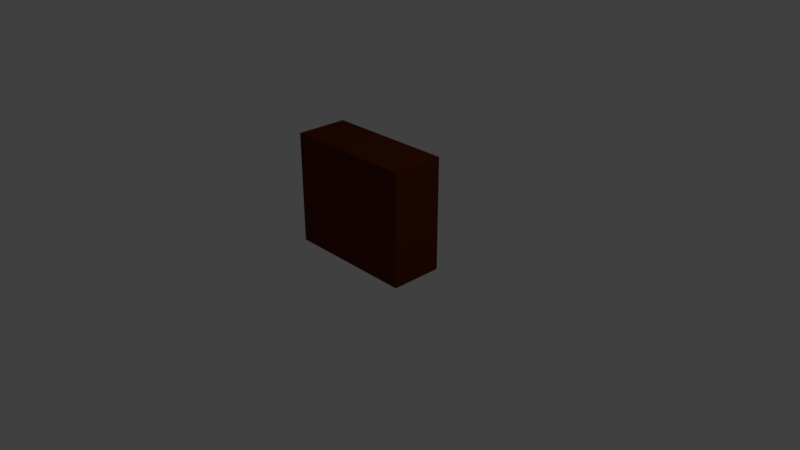 # Source: dresser.blend  (saved by Blender 2.79.0; exported with 4.5.12 LTS)
import bpy
from mathutils import Matrix  # noqa: F401  (used for matrix-valued properties, if any)

bpy.ops.wm.read_factory_settings(use_empty=True)
scene = bpy.context.scene
scene.name = 'Scene'

# ---- collections
col_collection_1 = bpy.data.collections.new('Collection 1'); scene.collection.children.link(col_collection_1)

# ---- materials (node trees are filled in below, after node groups)
mat_dresser_main = bpy.data.materials.new('Dresser Main')
mat_dresser_main.alpha_threshold = 0.0
mat_dresser_main.use_transparent_shadow = False
mat_dresser_main.diffuse_color = (0.1, 0.02, 0.003, 1.0)
mat_dresser_main.roughness = 0.5
mat_dresser_main.line_color = (0.0, 0.0, 0.0, 1.0)
mat_dresser_accent = bpy.data.materials.new('Dresser Accent')
mat_dresser_accent.alpha_threshold = 0.0
mat_dresser_accent.use_transparent_shadow = False
mat_dresser_accent.diffuse_color = (0.3, 0.04, 0.005, 1.0)
mat_dresser_accent.roughness = 0.5
mat_knobs = bpy.data.materials.new('Knobs')
mat_knobs.alpha_threshold = 0.0
mat_knobs.use_transparent_shadow = False
mat_knobs.diffuse_color = (0.4079, 0.2471, 0.004642, 1.0)
mat_knobs.roughness = 0.5

# ---- material node trees

# ---- world
world_world = bpy.data.worlds.new('World'); scene.world = world_world
world_world.color = (0.05088, 0.05088, 0.05088)
world_world.use_sun_shadow = False
world_world.sun_shadow_jitter_overblur = 0.0
world_world.cycles.sampling_method = 'MANUAL'

# ---- cameras
cam_camera = bpy.data.cameras.new('Camera')
cam_camera.clip_end = 100.0
cam_camera.lens = 35.0
cam_camera.sensor_width = 32.0
cam_camera.sensor_height = 18.0
cam_camera.ortho_scale = 7.314
cam_camera.dof.focus_distance = 0.0
cam_camera.dof.aperture_fstop = 128.0

# ---- lights
light_lamp = bpy.data.lights.new('Lamp', 'POINT')
light_lamp.transmission_factor = 0.0
light_lamp.cutoff_distance = 30.0
light_lamp.energy = 100.0
light_lamp.shadow_buffer_clip_start = 1.001
light_lamp.shadow_soft_size = 0.1
light_lamp.shadow_maximum_resolution = 0.006
light_lamp.use_absolute_resolution = True

# ---- meshes
me_cube = bpy.data.meshes.new('Cube')
me_cube.from_pydata([(0.0004402, 8.941e-07, -0.0004407), (0.0004402, -0.6955, -0.0004407), (-1.75, -0.6955, -0.0004407), (-1.75, 1.043e-06, -0.0004407), (0.0004407, 7.451e-07, 1.5), (0.0004396, -0.6955, 1.5), (-1.75, -0.6955, 1.5), (-1.75, 9.239e-07, 1.5), (0.0004404, 8.643e-07, 0.2996), (0.0004404, 8.345e-07, 0.5996), (0.0004405, 8.047e-07, 0.8996), (0.0004407, 7.451e-07, 1.2), (0.0004401, -0.6955, 0.2996), (0.0004401, -0.6955, 0.5996), (0.0004399, -0.6955, 0.8996), (0.0004398, -0.6955, 1.2), (-1.75, -0.6955, 0.2996), (-1.75, -0.6955, 0.5996), (-1.75, -0.6955, 0.8996), (-1.75, -0.6955, 1.2), (-1.75, 1.013e-06, 0.2996), (-1.75, 1.013e-06, 0.5996), (-1.75, 9.537e-07, 0.8996), (-1.75, 9.239e-07, 1.2), (0.0004404, 8.643e-07, 0.3383), (0.0004401, -0.6955, 0.3383), (-1.75, -0.6955, 0.3383), (-1.75, 1.013e-06, 0.3383), (0.0004404, 8.345e-07, 0.5677), (0.0004401, -0.6955, 0.5677), (-1.75, -0.6955, 0.5677), (-1.75, 1.013e-06, 0.5677), (0.0004404, 8.345e-07, 0.6363), (0.0004401, -0.6955, 0.6363), (-1.75, -0.6955, 0.6363), (-1.75, 1.013e-06, 0.6363), (0.0004405, 8.047e-07, 0.8624), (0.0004399, -0.6955, 0.8624), (-1.75, -0.6955, 0.8624), (-1.75, 9.537e-07, 0.8624), (0.0004407, 7.451e-07, 1.164), (0.0004398, -0.6955, 1.164), (-1.75, -0.6955, 1.164), (-1.75, 9.239e-07, 1.164), (0.0004405, 8.047e-07, 0.9355), (0.0004399, -0.6955, 0.9355), (-1.75, -0.6955, 0.9355), (-1.75, 9.537e-07, 0.9355), (0.0004407, 7.451e-07, 1.237), (0.0004398, -0.6955, 1.237), (-1.75, -0.6955, 1.237), (-1.75, 9.239e-07, 1.237), (0.0004407, 7.451e-07, 1.467), (0.0004396, -0.6955, 1.467), (-1.75, -0.6955, 1.467), (-1.75, 9.239e-07, 1.467), (-0.08476, 8.941e-07, -0.0004407), (-0.08476, -0.6955, -0.0004407), (-0.08476, 7.451e-07, 1.5), (-0.08477, -0.6955, 1.5), (-0.08476, 7.451e-07, 1.2), (-0.08476, 8.047e-07, 0.8996), (-0.08476, 8.345e-07, 0.5996), (-0.08476, 8.643e-07, 0.2996), (-0.08476, -0.6955, 0.2996), (-0.08476, -0.6955, 0.5996), (-0.08476, -0.6955, 0.8996), (-0.08476, -0.6955, 1.2), (-0.08476, -0.6955, 0.3383), (-0.08476, -0.02942, 0.3383), (-0.08476, -0.02942, 0.5677), (-0.08476, -0.6955, 0.5677), (-0.08476, -0.6955, 0.6363), (-0.08476, -0.02942, 0.6363), (-0.08476, -0.02942, 0.8624), (-0.08476, -0.6955, 0.8624), (-0.08476, -0.6955, 1.164), (-0.08476, -0.02942, 1.164), (-0.08476, -0.6955, 0.9355), (-0.08476, -0.02942, 0.9355), (-0.08476, -0.02942, 1.237), (-0.08476, -0.6955, 1.237), (-0.08476, -0.02942, 1.467), (-0.08477, -0.6955, 1.467), (-1.704, 1.043e-06, -0.0004407), (-1.704, -0.6955, -0.0004407), (-1.704, 9.239e-07, 1.5), (-1.704, -0.6955, 1.5), (-1.704, 9.239e-07, 1.2), (-1.704, 9.537e-07, 0.8996), (-1.704, 1.013e-06, 0.5996), (-1.704, 1.013e-06, 0.2996), (-1.704, -0.6955, 0.2996), (-1.704, -0.6955, 0.5996), (-1.704, -0.6955, 0.8996), (-1.704, -0.6955, 1.2), (-1.704, -0.6955, 0.3383), (-1.704, -0.02942, 0.3383), (-1.704, -0.02942, 0.5677), (-1.704, -0.6955, 0.5677), (-1.704, -0.6955, 0.6363), (-1.704, -0.02942, 0.6363), (-1.704, -0.02942, 0.8624), (-1.704, -0.6955, 0.8624), (-1.704, -0.6955, 1.164), (-1.704, -0.02942, 1.164), (-1.704, -0.6955, 0.9355), (-1.704, -0.02942, 0.9355), (-1.704, -0.02942, 1.237), (-1.704, -0.6955, 1.237), (-1.704, -0.02942, 1.467), (-1.704, -0.6955, 1.467), (-0.8376, 9.537e-07, -0.0004407), (-0.8376, -0.6955, -0.0004407), (-0.8376, 8.345e-07, 1.5), (-0.8376, -0.6955, 1.5), (-0.8376, 8.345e-07, 1.2), (-0.8376, 8.941e-07, 0.8996), (-0.8376, 9.239e-07, 0.5996), (-0.8376, 9.239e-07, 0.2996), (-0.8376, -0.6955, 0.2996), (-0.8376, -0.6955, 0.5996), (-0.8376, -0.6955, 0.8996), (-0.8376, -0.6955, 1.2), (-0.8376, -0.6955, 0.3383), (-0.8376, -0.02942, 0.3383), (-0.8376, -0.02942, 0.5677), (-0.8376, -0.6955, 0.5677), (-0.8376, -0.6955, 0.6363), (-0.8376, -0.02942, 0.6363), (-0.8376, -0.02942, 0.8624), (-0.8376, -0.6955, 0.8624), (-0.8376, -0.6955, 1.164), (-0.8376, -0.02942, 1.164), (-0.8376, -0.6955, 0.9355), (-0.8376, -0.02942, 0.9355), (-0.8376, -0.02942, 1.237), (-0.8376, -0.6955, 1.237), (-0.8376, -0.02942, 1.467), (-0.8376, -0.6955, 1.467), (-0.9231, 9.537e-07, -0.0004407), (-0.9231, -0.6955, -0.0004407), (-0.9231, 8.345e-07, 1.5), (-0.9231, -0.6955, 1.5), (-0.9231, 8.345e-07, 1.2), (-0.9231, 8.941e-07, 0.8996), (-0.9231, 9.239e-07, 0.5996), (-0.9231, 9.239e-07, 0.2996), (-0.9231, -0.6955, 0.2996), (-0.9231, -0.6955, 0.5996), (-0.9231, -0.6955, 0.8996), (-0.9231, -0.6955, 1.2), (-0.9231, -0.6955, 0.3383), (-0.9231, -0.02942, 0.3383), (-0.9231, -0.02942, 0.5677), (-0.9231, -0.6955, 0.5677), (-0.9231, -0.6955, 0.6363), (-0.9231, -0.02942, 0.6363), (-0.9231, -0.02942, 0.8624), (-0.9231, -0.6955, 0.8624), (-0.9231, -0.6955, 1.164), (-0.9231, -0.02942, 1.164), (-0.9231, -0.6955, 0.9355), (-0.9231, -0.02942, 0.9355), (-0.9231, -0.02942, 1.237), (-0.9231, -0.6955, 1.237), (-0.9231, -0.02942, 1.467), (-0.9231, -0.6955, 1.467), (0.0004407, 7.451e-07, 1.375), (0.0004397, -0.6955, 1.375), (-1.75, -0.6955, 1.375), (-1.75, 9.239e-07, 1.375), (-0.08476, -0.6955, 1.375), (-0.08476, -0.02942, 1.375), (-1.704, -0.6955, 1.375), (-1.704, -0.02942, 1.375), (-0.8376, -0.02942, 1.375), (-0.8376, -0.6955, 1.375), (-0.9231, -0.02942, 1.375), (-0.9231, -0.6955, 1.375), (-0.08476, -0.6955, 1.339), (-1.704, -0.6955, 1.339), (-0.8376, -0.6955, 1.339), (-0.9231, -0.6955, 1.339), (0.0004407, 7.451e-07, 1.339), (0.0004398, -0.6955, 1.339), (-1.75, -0.6955, 1.339), (-1.75, 9.239e-07, 1.339), (-0.08476, -0.02942, 1.339), (-1.704, -0.02942, 1.339), (-0.8376, -0.02942, 1.339), (-0.9231, -0.02942, 1.339), (0.0004407, 7.749e-07, 1.074), (0.0004399, -0.6955, 1.074), (-1.75, -0.6955, 1.074), (-1.75, 9.239e-07, 1.074), (-0.08476, -0.02942, 1.074), (-0.08476, -0.6955, 1.074), (-1.704, -0.02942, 1.074), (-1.704, -0.6955, 1.074), (-0.8376, -0.6955, 1.074), (-0.8376, -0.02942, 1.074), (-0.9231, -0.6955, 1.074), (-0.9231, -0.02942, 1.074), (-0.08476, -0.6955, 1.04), (-1.704, -0.6955, 1.04), (-0.8376, -0.6955, 1.04), (-0.9231, -0.6955, 1.04), (0.0004407, 8.047e-07, 1.04), (0.0004399, -0.6955, 1.04), (-1.75, -0.6955, 1.04), (-1.75, 9.239e-07, 1.04), (-0.08476, -0.02942, 1.04), (-1.704, -0.02942, 1.04), (-0.8376, -0.02942, 1.04), (-0.9231, -0.02942, 1.04), (0.0004404, 8.345e-07, 0.7784), (0.00044, -0.6955, 0.7784), (-1.75, -0.6955, 0.7784), (-1.75, 1.013e-06, 0.7784), (-0.08476, -0.6955, 0.7784), (-0.08476, -0.02942, 0.7784), (-1.704, -0.6955, 0.7784), (-1.704, -0.02942, 0.7784), (-0.8376, -0.02942, 0.7784), (-0.8376, -0.6955, 0.7784), (-0.9231, -0.02942, 0.7784), (-0.9231, -0.6955, 0.7784), (-0.08476, -0.6955, 0.7435), (-1.704, -0.6955, 0.7435), (-0.8376, -0.6955, 0.7435), (-0.9231, -0.6955, 0.7435), (0.0004404, 8.345e-07, 0.7435), (0.00044, -0.6955, 0.7435), (-1.75, -0.6955, 0.7435), (-1.75, 1.013e-06, 0.7435), (-0.08476, -0.02942, 0.7435), (-1.704, -0.02942, 0.7435), (-0.8376, -0.02942, 0.7435), (-0.9231, -0.02942, 0.7435), (0.0004404, 8.345e-07, 0.4802), (0.0004401, -0.6955, 0.4802), (-1.75, -0.6955, 0.4802), (-1.75, 1.013e-06, 0.4802), (-0.08476, -0.6955, 0.4802), (-0.08476, -0.02942, 0.4802), (-1.704, -0.6955, 0.4802), (-1.704, -0.02942, 0.4802), (-0.8376, -0.02942, 0.4802), (-0.8376, -0.6955, 0.4802), (-0.9231, -0.02942, 0.4802), (-0.9231, -0.6955, 0.4802), (-0.08476, -0.6955, 0.4462), (-1.704, -0.6955, 0.4462), (-0.8376, -0.6955, 0.4462), (-0.9231, -0.6955, 0.4462), (0.0004404, 8.345e-07, 0.4462), (0.0004401, -0.6955, 0.4462), (-1.75, -0.6955, 0.4462), (-1.75, 1.013e-06, 0.4462), (-0.08476, -0.02942, 0.4462), (-1.704, -0.02942, 0.4462), (-0.8376, -0.02942, 0.4462), (-0.9231, -0.02942, 0.4462), (0.0004402, 8.941e-07, 0.1978), (0.0004402, -0.6955, 0.1978), (-1.75, -0.6955, 0.1978), (-1.75, 1.013e-06, 0.1978), (-0.08476, -0.6955, 0.1978), (-0.08476, -0.02942, 0.1978), (-1.704, -0.6955, 0.1978), (-1.704, -0.02942, 0.1978), (-0.8376, -0.02942, 0.1978), (-0.8376, -0.6955, 0.1978), (-0.9231, -0.02942, 0.1978), (-0.9231, -0.6955, 0.1978), (-0.08476, -0.6955, 0.1436), (-1.704, -0.6955, 0.1436), (-0.8376, -0.6955, 0.1436), (-0.9231, -0.6955, 0.1436), (0.0004402, 8.941e-07, 0.1436), (0.0004402, -0.6955, 0.1436), (-1.75, -0.6955, 0.1436), (-1.75, 1.013e-06, 0.1436), (-0.08476, -0.02942, 0.1436), (-1.704, -0.02942, 0.1436), (-0.8376, -0.02942, 0.1436), (-0.9231, -0.02942, 0.1436), (0.0004404, 8.643e-07, 0.2774), (0.0004401, -0.6955, 0.2774), (-1.75, -0.6955, 0.2774), (-1.75, 1.013e-06, 0.2774), (-0.08476, -0.02942, 0.2774), (-1.704, -0.02942, 0.2774), (-0.8376, -0.02942, 0.2774), (-0.9231, -0.02942, 0.2774), (-0.08476, -0.6955, 0.2774), (-1.704, -0.6955, 0.2774), (-0.8376, -0.6955, 0.2774), (-0.9231, -0.6955, 0.2774), (-0.08476, -0.6955, 0.02589), (-1.704, -0.6955, 0.02589), (-0.8376, -0.6955, 0.02589), (-0.9231, -0.6955, 0.02589), (0.0004402, 8.941e-07, 0.02589), (0.0004402, -0.6955, 0.02589), (-1.75, -0.6955, 0.02589), (-1.75, 1.043e-06, 0.02589), (-0.08476, -0.02942, 0.02589), (-1.704, -0.02942, 0.02589), (-0.8376, -0.02942, 0.02589), (-0.9231, -0.02942, 0.02589), (-0.8376, 0.004465, 1.375), (-0.9231, 0.004465, 1.375), (-0.8376, 0.004465, 1.339), (-0.9231, 0.004465, 1.339), (-0.8376, 0.004465, 1.074), (-0.9231, 0.004465, 1.074), (-0.8376, 0.004465, 1.04), (-0.9231, 0.004465, 1.04), (-0.8376, 0.004465, 0.7784), (-0.9231, 0.004465, 0.7784), (-0.8376, 0.004465, 0.7435), (-0.9231, 0.004465, 0.7435), (-0.8376, 0.004465, 0.4802), (-0.9231, 0.004465, 0.4802), (-0.8376, 0.004465, 0.4462), (-0.9231, 0.004465, 0.4462), (-0.8376, 0.004465, 0.1978), (-0.9231, 0.004465, 0.1978), (-0.8376, 0.004465, 0.1436), (-0.9231, 0.004465, 0.1436)], [], [(84, 85, 2, 3), (86, 7, 6, 87), (52, 4, 5, 53), (111, 87, 6, 54), (54, 6, 7, 55), (309, 84, 3, 307), (108, 88, 23, 51), (107, 89, 22, 47), (101, 90, 21, 35), (97, 91, 20, 27), (290, 16, 20, 291), (30, 17, 21, 31), (38, 18, 22, 39), (42, 19, 23, 43), (297, 92, 16, 290), (99, 93, 17, 30), (103, 94, 18, 38), (104, 95, 19, 42), (288, 8, 12, 289), (28, 9, 13, 29), (36, 10, 14, 37), (40, 11, 15, 41), (8, 24, 25, 12), (92, 96, 26, 16), (16, 26, 27, 20), (261, 97, 27, 259), (90, 98, 31, 21), (240, 28, 29, 241), (246, 99, 30, 242), (242, 30, 31, 243), (9, 32, 33, 13), (93, 100, 34, 17), (17, 34, 35, 21), (237, 101, 35, 235), (89, 102, 39, 22), (216, 36, 37, 217), (222, 103, 38, 218), (218, 38, 39, 219), (192, 40, 41, 193), (199, 104, 42, 194), (194, 42, 43, 195), (88, 105, 43, 23), (18, 46, 47, 22), (94, 106, 46, 18), (10, 44, 45, 14), (213, 107, 47, 211), (189, 108, 51, 187), (19, 50, 51, 23), (95, 109, 50, 19), (11, 48, 49, 15), (86, 110, 55, 7), (170, 54, 55, 171), (174, 111, 54, 170), (168, 52, 53, 169), (169, 53, 83, 172), (4, 52, 82, 58), (15, 49, 81, 67), (184, 48, 80, 188), (208, 44, 79, 212), (14, 45, 78, 66), (11, 40, 77, 60), (193, 41, 76, 197), (217, 37, 75, 220), (10, 36, 74, 61), (232, 32, 73, 236), (13, 33, 72, 65), (241, 29, 71, 244), (9, 28, 70, 62), (256, 24, 69, 260), (12, 25, 68, 64), (41, 15, 67, 76), (37, 14, 66, 75), (29, 13, 65, 71), (289, 12, 64, 296), (24, 8, 63, 69), (32, 9, 62, 73), (44, 10, 61, 79), (48, 11, 60, 80), (304, 0, 56, 308), (53, 5, 59, 83), (4, 58, 59, 5), (0, 1, 57, 56), (179, 167, 111, 174), (142, 166, 110, 86), (151, 165, 109, 95), (191, 164, 108, 189), (215, 163, 107, 213), (150, 162, 106, 94), (144, 161, 105, 88), (202, 160, 104, 199), (227, 159, 103, 222), (145, 158, 102, 89), (239, 157, 101, 237), (149, 156, 100, 93), (251, 155, 99, 246), (146, 154, 98, 90), (263, 153, 97, 261), (148, 152, 96, 92), (160, 151, 95, 104), (159, 150, 94, 103), (155, 149, 93, 99), (299, 148, 92, 297), (153, 147, 91, 97), (157, 146, 90, 101), (163, 145, 89, 107), (164, 144, 88, 108), (311, 140, 84, 309), (167, 143, 87, 111), (142, 86, 87, 143), (140, 141, 85, 84), (56, 57, 113, 112), (58, 114, 115, 59), (83, 59, 115, 139), (308, 56, 112, 310), (80, 60, 116, 136), (79, 61, 117, 135), (73, 62, 118, 129), (69, 63, 119, 125), (296, 64, 120, 298), (71, 65, 121, 127), (75, 66, 122, 131), (76, 67, 123, 132), (64, 68, 124, 120), (260, 69, 125, 262), (62, 70, 126, 118), (244, 71, 127, 249), (65, 72, 128, 121), (236, 73, 129, 238), (61, 74, 130, 117), (220, 75, 131, 225), (197, 76, 132, 200), (60, 77, 133, 116), (66, 78, 134, 122), (212, 79, 135, 214), (188, 80, 136, 190), (67, 81, 137, 123), (58, 82, 138, 114), (172, 83, 139, 177), (112, 113, 141, 140), (114, 142, 143, 115), (139, 115, 143, 167), (310, 112, 140, 311), (136, 116, 144, 164), (135, 117, 145, 163), (129, 118, 146, 157), (125, 119, 147, 153), (298, 120, 148, 299), (127, 121, 149, 155), (131, 122, 150, 159), (132, 123, 151, 160), (120, 124, 152, 148), (262, 125, 153, 263), (118, 126, 154, 146), (249, 127, 155, 251), (121, 128, 156, 149), (238, 129, 157, 239), (117, 130, 158, 145), (225, 131, 159, 227), (200, 132, 160, 202), (116, 133, 161, 144), (122, 134, 162, 150), (214, 135, 163, 215), (190, 136, 164, 191), (123, 137, 165, 151), (114, 138, 166, 142), (177, 139, 167, 179), (182, 177, 179, 183), (138, 176, 178, 166), (180, 172, 177, 182), (82, 173, 176, 138), (166, 178, 175, 110), (183, 179, 174, 181), (52, 168, 173, 82), (185, 169, 172, 180), (184, 168, 169, 185), (181, 174, 170, 186), (186, 170, 171, 187), (110, 175, 171, 55), (50, 186, 187, 51), (109, 181, 186, 50), (48, 184, 185, 49), (49, 185, 180, 81), (165, 183, 181, 109), (81, 180, 182, 137), (137, 182, 183, 165), (203, 201, 316, 317), (173, 188, 190, 176), (178, 191, 189, 175), (168, 184, 188, 173), (175, 189, 187, 171), (133, 201, 203, 161), (206, 200, 202, 207), (77, 196, 201, 133), (204, 197, 200, 206), (207, 202, 199, 205), (161, 203, 198, 105), (209, 193, 197, 204), (40, 192, 196, 77), (105, 198, 195, 43), (210, 194, 195, 211), (205, 199, 194, 210), (208, 192, 193, 209), (44, 208, 209, 45), (106, 205, 210, 46), (46, 210, 211, 47), (45, 209, 204, 78), (162, 207, 205, 106), (78, 204, 206, 134), (134, 206, 207, 162), (176, 190, 314, 312), (196, 212, 214, 201), (203, 215, 213, 198), (192, 208, 212, 196), (198, 213, 211, 195), (230, 225, 227, 231), (130, 224, 226, 158), (228, 220, 225, 230), (74, 221, 224, 130), (158, 226, 223, 102), (231, 227, 222, 229), (36, 216, 221, 74), (233, 217, 220, 228), (234, 218, 219, 235), (229, 222, 218, 234), (232, 216, 217, 233), (102, 223, 219, 39), (32, 232, 233, 33), (100, 229, 234, 34), (34, 234, 235, 35), (33, 233, 228, 72), (156, 231, 229, 100), (72, 228, 230, 128), (128, 230, 231, 156), (224, 238, 322, 320), (221, 236, 238, 224), (226, 239, 237, 223), (216, 232, 236, 221), (223, 237, 235, 219), (254, 249, 251, 255), (126, 248, 250, 154), (252, 244, 249, 254), (70, 245, 248, 126), (154, 250, 247, 98), (255, 251, 246, 253), (28, 240, 245, 70), (257, 241, 244, 252), (258, 242, 243, 259), (253, 246, 242, 258), (256, 240, 241, 257), (98, 247, 243, 31), (24, 256, 257, 25), (96, 253, 258, 26), (26, 258, 259, 27), (25, 257, 252, 68), (152, 255, 253, 96), (68, 252, 254, 124), (124, 254, 255, 152), (272, 286, 330, 328), (245, 260, 262, 248), (250, 263, 261, 247), (240, 256, 260, 245), (247, 261, 259, 243), (278, 273, 275, 279), (294, 272, 274, 295), (276, 268, 273, 278), (292, 269, 272, 294), (295, 274, 271, 293), (279, 275, 270, 277), (288, 264, 269, 292), (281, 265, 268, 276), (280, 264, 265, 281), (277, 270, 266, 282), (282, 266, 267, 283), (293, 271, 267, 291), (306, 282, 283, 307), (301, 277, 282, 306), (304, 280, 281, 305), (305, 281, 276, 300), (303, 279, 277, 301), (300, 276, 278, 302), (302, 278, 279, 303), (215, 203, 317, 319), (269, 284, 286, 272), (274, 287, 285, 271), (264, 280, 284, 269), (271, 285, 283, 267), (91, 293, 291, 20), (8, 288, 292, 63), (147, 295, 293, 91), (63, 292, 294, 119), (119, 294, 295, 147), (273, 298, 299, 275), (268, 296, 298, 273), (275, 299, 297, 270), (265, 289, 296, 268), (264, 288, 289, 265), (270, 297, 290, 266), (266, 290, 291, 267), (113, 302, 303, 141), (57, 300, 302, 113), (141, 303, 301, 85), (1, 305, 300, 57), (0, 304, 305, 1), (85, 301, 306, 2), (2, 306, 307, 3), (286, 310, 311, 287), (284, 308, 310, 286), (287, 311, 309, 285), (280, 304, 308, 284), (285, 309, 307, 283), (312, 314, 315, 313), (316, 318, 319, 317), (320, 322, 323, 321), (324, 326, 327, 325), (328, 330, 331, 329), (250, 248, 324, 325), (262, 263, 327, 326), (287, 274, 329, 331), (214, 215, 319, 318), (239, 226, 321, 323), (191, 178, 313, 315), (248, 262, 326, 324), (274, 272, 328, 329), (201, 214, 318, 316), (226, 224, 320, 321), (286, 287, 331, 330), (178, 176, 312, 313), (238, 239, 323, 322), (263, 250, 325, 327), (190, 191, 315, 314)])
me_cube.polygons.foreach_set('material_index', [0, 0, 0, 0, 0, 0, 0, 0, 0, 0, 0, 0, 0, 0, 0, 0, 0, 0, 0, 0, 0, 0, 0, 0, 0, 0, 0, 0, 0, 0, 0, 0, 0, 0, 0, 0, 0, 0, 0, 0, 0, 0, 0, 0, 0, 0, 0, 0, 0, 0, 0, 0, 0, 0, 0, 0, 0, 0, 0, 0, 0, 0, 0, 0, 0, 0, 0, 0, 0, 0, 0, 0, 0, 0, 0, 0, 0, 0, 0, 0, 0, 0, 0, 0, 0, 1, 1, 0, 0, 0, 0, 0, 1, 0, 0, 0, 1, 0, 0, 0, 0, 0, 0, 0, 0, 0, 0, 0, 0, 0, 0, 0, 0, 0, 0, 0, 0, 0, 0, 0, 0, 0, 0, 1, 0, 0, 0, 1, 0, 0, 0, 0, 0, 1, 1, 0, 0, 0, 0, 0, 0, 0, 0, 0, 0, 0, 0, 0, 0, 0, 0, 1, 0, 0, 0, 1, 0, 0, 0, 0, 0, 1, 1, 0, 0, 0, 0, 1, 0, 1, 1, 0, 0, 0, 0, 0, 0, 0, 0, 0, 0, 0, 0, 0, 0, 2, 1, 1, 0, 0, 1, 0, 1, 0, 0, 1, 0, 0, 0, 0, 0, 0, 0, 0, 0, 0, 0, 0, 0, 2, 1, 1, 0, 0, 0, 1, 0, 1, 1, 0, 0, 0, 0, 0, 0, 0, 0, 0, 0, 0, 0, 0, 0, 2, 1, 1, 0, 0, 0, 1, 0, 1, 1, 0, 0, 0, 0, 0, 0, 0, 0, 0, 0, 0, 0, 0, 0, 2, 1, 1, 0, 0, 0, 1, 0, 1, 1, 0, 0, 0, 0, 0, 0, 0, 0, 0, 0, 0, 0, 0, 0, 2, 1, 1, 0, 0, 0, 0, 0, 0, 0, 0, 0, 0, 0, 0, 0, 0, 0, 0, 0, 0, 0, 0, 0, 1, 1, 1, 0, 0, 2, 2, 2, 2, 2, 2, 2, 2, 2, 2, 2, 2, 2, 2, 2, 2, 2, 2, 2, 2])
me_cube.materials.append(mat_dresser_main)
me_cube.materials.append(mat_dresser_accent)
me_cube.materials.append(mat_knobs)
me_cube.use_remesh_preserve_volume = False
me_cube.use_remesh_preserve_attributes = False
me_cube.use_mirror_vertex_groups = False
me_cube.update()

# ---- objects
ob_cube = bpy.data.objects.new('Cube', me_cube)
ob_lamp = bpy.data.objects.new('Lamp', light_lamp)
ob_camera = bpy.data.objects.new('Camera', cam_camera)

# ---- transforms, parenting, visibility, modifiers, constraints
ob_cube.location = (0.8746, 0.3478, 0.0004407)
ob_cube.lock_rotations_4d = False
ob_cube.empty_display_type = 'ARROWS'
ob_cube.lineart.crease_threshold = 0.0
ob_lamp.location = (4.076, 1.005, 5.904)
ob_lamp.rotation_euler = (0.6503, 0.05522, 1.866)
ob_lamp.lock_rotations_4d = False
ob_lamp.empty_display_type = 'ARROWS'
ob_lamp.color = (0.0, 0.0, 0.0, 0.0)
ob_lamp.lineart.crease_threshold = 0.0
ob_camera.location = (7.481, -6.508, 5.344)
ob_camera.rotation_euler = (1.109, 0.0, 0.8149)
ob_camera.lock_rotations_4d = False
ob_camera.empty_display_type = 'ARROWS'
ob_camera.color = (0.0, 0.0, 0.0, 0.0)
ob_camera.display_type = 'WIRE'
ob_camera.lineart.crease_threshold = 0.0

# ---- collection membership
col_collection_1.objects.link(ob_cube)
col_collection_1.objects.link(ob_lamp)
col_collection_1.objects.link(ob_camera)

# ---- scene / render settings (as saved in the file)
scene.camera = ob_camera
scene.frame_start = 1; scene.frame_end = 250; scene.frame_set(1)
scene.render.engine = 'BLENDER_EEVEE_NEXT'
scene.render.resolution_percentage = 50
scene.render.dither_intensity = 0.0
scene.cycles.use_denoising = False
scene.cycles.samples = 128
scene.cycles.sampling_pattern = 'TABULATED_SOBOL'
scene.cycles.use_adaptive_sampling = False
scene.cycles.use_light_tree = False
scene.cycles.blur_glossy = 0.0
scene.cycles.sample_clamp_indirect = 0.0
scene.view_settings.view_transform = 'Standard'
bpy.context.view_layer.update()
